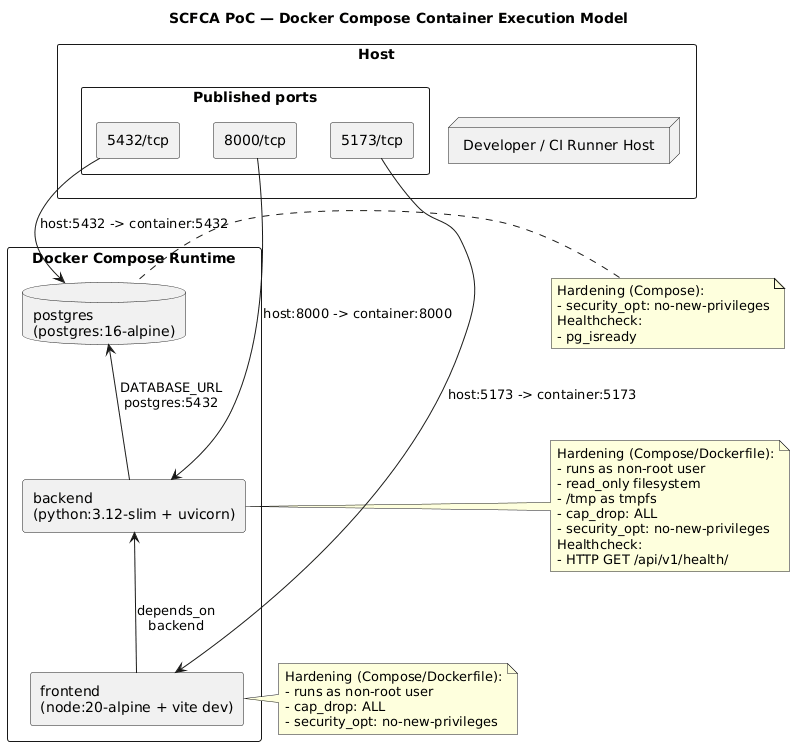

The diagram above was rendered by PlantUML. Its source (embedded in the PNG):
@startuml scfca_docker_compose_container_model

title SCFCA PoC — Docker Compose Container Execution Model

skinparam shadowing false
skinparam componentStyle rectangle

rectangle "Host" as host {
  node "Developer / CI Runner Host" as hostnode
  rectangle "Published ports" as ports {
    [5432/tcp] as p5432
    [8000/tcp] as p8000
    [5173/tcp] as p5173
  }
}

rectangle "Docker Compose Runtime" as compose {
  database "postgres\n(postgres:16-alpine)" as postgres
  [backend\n(python:3.12-slim + uvicorn)] as backend
  [frontend\n(node:20-alpine + vite dev)] as frontend

  postgres <-down- backend : DATABASE_URL\npostgres:5432
  backend <-down- frontend : depends_on\nbackend
}

p5432 --> postgres : host:5432 -> container:5432
p8000 --> backend : host:8000 -> container:8000
p5173 --> frontend : host:5173 -> container:5173

note right of backend
Hardening (Compose/Dockerfile):
- runs as non-root user
- read_only filesystem
- /tmp as tmpfs
- cap_drop: ALL
- security_opt: no-new-privileges
Healthcheck:
- HTTP GET /api/v1/health/
end note

note right of frontend
Hardening (Compose/Dockerfile):
- runs as non-root user
- cap_drop: ALL
- security_opt: no-new-privileges
end note

note left of postgres
Hardening (Compose):
- security_opt: no-new-privileges
Healthcheck:
- pg_isready
end note

@enduml